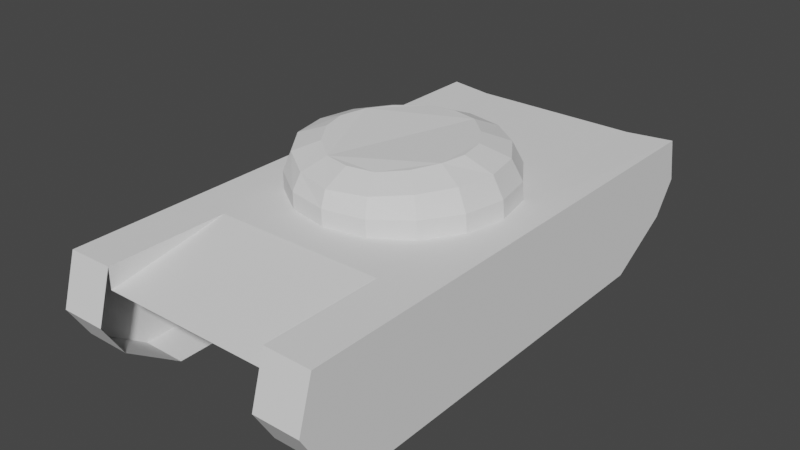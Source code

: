 # Source: Tunk.blend  (saved by Blender 2.90.8; exported with 4.5.12 LTS)
import bpy
from mathutils import Matrix  # noqa: F401  (used for matrix-valued properties, if any)

bpy.ops.wm.read_factory_settings(use_empty=True)
scene = bpy.context.scene
scene.name = 'Scene'

# ---- collections
col_collection = bpy.data.collections.new('Collection'); scene.collection.children.link(col_collection)

# ---- world
world_world = bpy.data.worlds.new('World'); scene.world = world_world
world_world.use_nodes = True; world_world.node_tree.nodes.clear()
_N = world_world.node_tree.nodes; _L = world_world.node_tree.links
n0 = _N.new('ShaderNodeOutputWorld'); n0.name = 'World Output'; n0.location = (300, 300)
n1 = _N.new('ShaderNodeBackground'); n1.name = 'Background'; n1.location = (10, 300)
n1.inputs[0].default_value = (0.05088, 0.05088, 0.05088, 1.0)
_L.new(n1.outputs[0], n0.inputs[0])
n0.is_active_output = True
world_world.color = (0.05088, 0.05088, 0.05088)
world_world.use_sun_shadow = False
world_world.sun_shadow_jitter_overblur = 0.0

# ---- meshes
me_plane = bpy.data.meshes.new('Plane')
me_plane.from_pydata([(0.5751, -1.719, -0.008201), (0.5751, 1.623, -0.008201), (0.5751, -1.324, -0.8015), (0.5751, 1.14, -0.7784), (0.0, -1.719, -0.1488), (0.0, 1.623, -0.008201), (0.0, -1.324, -0.5388), (0.0, 1.368, -0.5388), (0.8827, -1.719, -0.01247), (0.8827, 1.672, -0.003929), (0.8827, -1.324, -0.8015), (0.8827, 1.14, -0.7784), (0.5751, -1.324, -0.5388), (0.5751, 1.368, -0.5388), (0.8827, 1.726, -0.2979), (0.8827, 1.571, -0.5189), (0.5751, 1.726, -0.2979), (0.5751, 1.571, -0.5189), (0.8827, -1.684, -0.5608), (0.8827, -1.816, -0.3433), (0.5751, -1.684, -0.5608), (0.5751, -1.816, -0.3433), (0.5751, -0.9169, -0.008201), (0.0, -0.9169, -0.008201), (0.5751, -1.719, -0.1488), (0.5751, -0.9169, -0.008201)], [], [(4, 24, 25, 23), (1, 13, 7, 5), (24, 4, 6, 12), (2, 3, 11, 10), (16, 1, 9, 14), (10, 9, 8, 19, 18), (10, 11, 15, 14, 9), (20, 2, 10, 18), (22, 8, 9), (3, 17, 15, 11), (17, 16, 14, 15), (0, 21, 19, 8), (21, 20, 18, 19), (7, 13, 12, 6), (23, 25, 1, 5), (9, 1, 25), (22, 0, 8), (22, 24, 0)])
_uv = me_plane.uv_layers.new(name='UVMap')
_uv.uv.foreach_set('vector', [0.5, 0.0, 1.0, 0.0, 1.0, 0.23, 0.5, 0.23, 1.0, 1.0, 1.0, 0.0, 0.5, 0.0, 0.5, 1.0, 1.0, 0.0, 0.5, 0.0, 0.5, 0.0, 1.0, 0.0, 1.0, 0.0, 1.0, 0.0, 1.0, 0.0, 1.0, 0.0, 1.0, 0.6667, 1.0, 1.0, 1.0, 1.0, 1.0, 0.6667, 1.0, 0.0, 1.0, 1.0, 1.0, 0.0, 1.0, 0.0, 1.0, 0.0, 1.0, 0.0, 1.0, 0.0, 1.0, 0.3333, 1.0, 0.6667, 1.0, 1.0, 1.0, 0.0, 1.0, 0.0, 1.0, 0.0, 1.0, 0.0, 1.0, 0.23, 1.0, 0.0, 1.0, 1.0, 1.0, 0.0, 1.0, 0.3333, 1.0, 0.3333, 1.0, 0.0, 1.0, 0.3333, 1.0, 0.6667, 1.0, 0.6667, 1.0, 0.3333, 1.0, 0.0, 1.0, 0.0, 1.0, 0.0, 1.0, 0.0, 1.0, 0.0, 1.0, 0.0, 1.0, 0.0, 1.0, 0.0, 0.5, 0.0, 1.0, 0.0, 1.0, 0.0, 0.5, 0.0, 0.5, 0.23, 1.0, 0.23, 1.0, 1.0, 0.5, 1.0, 1.0, 1.0, 1.0, 1.0, 1.0, 0.23, 1.0, 0.23, 1.0, 0.0, 1.0, 0.0, 1.0, 0.23, 0.0, 0.0, 1.0, 0.0])
me_plane.use_remesh_fix_poles = True
me_plane.use_remesh_preserve_attributes = False
me_plane.use_mirror_vertex_groups = False
me_plane.update()
me_sphere = bpy.data.meshes.new('Sphere')
me_sphere.from_pydata([(-0.04444, 0.6698, 0.7743), (-0.04402, 0.9376, 0.2823), (0.1867, 0.6238, 0.7743), (0.3095, 0.8673, 0.2823), (0.3114, 0.7257, -5.96e-08), (0.3827, 0.437, 0.7873), (0.6093, 0.6991, 0.2823), (0.4528, 0.6419, -5.96e-08), (0.5137, 0.241, 0.7873), (0.8095, 0.3994, 0.2823), (0.815, 0.4127, -5.96e-08), (0.5596, -0.001593, 0.7908), (0.8799, 0.04585, 0.2823), (0.8859, 0.05662, -5.96e-08), (0.5137, -0.2137, 0.7769), (0.8095, -0.3077, 0.2823), (0.815, -0.2995, -5.96e-08), (0.3827, -0.4167, 0.739), (0.6093, -0.6074, 0.2823), (0.6133, -0.6014, -5.96e-08), (0.1867, -0.5574, 0.6951), (0.3095, -0.8077, 0.2616), (0.3114, -0.8031, -5.96e-08), (-0.04444, -0.607, 0.6997), (-0.04402, -0.878, 0.2616), (-0.0447, -0.8739, -5.96e-08), (-0.2756, -0.5574, 0.6951), (-0.3976, -0.8077, 0.2616), (-0.4008, -0.8031, -5.96e-08), (-0.4716, -0.4167, 0.739), (-0.6973, -0.6074, 0.2823), (-0.7027, -0.6014, -5.96e-08), (-0.6025, -0.2137, 0.7769), (-0.8976, -0.3077, 0.2823), (-0.9044, -0.2995, -5.96e-08), (-0.6485, -0.001593, 0.7908), (-0.9679, 0.04585, 0.2823), (-0.9753, 0.05662, -5.96e-08), (-0.6025, 0.241, 0.7873), (-0.8976, 0.3994, 0.2823), (-0.9044, 0.4127, -5.96e-08), (-0.4716, 0.437, 0.7873), (-0.6973, 0.6991, 0.2823), (-0.5384, 0.6419, -5.96e-08), (-0.2756, 0.6238, 0.7743), (-0.3976, 0.8673, 0.2823), (-0.4008, 0.7257, -5.96e-08), (-0.03324, 0.8462, -5.96e-08), (-0.04423, 0.8827, 0.6132), (0.2796, 0.8183, 0.6132), (0.5541, 0.6154, 0.6215), (0.7375, 0.3409, 0.6215), (0.802, 0.01707, 0.6215), (0.7375, -0.3068, 0.6215), (0.5541, -0.5675, 0.5841), (0.2796, -0.7487, 0.5261), (-0.04423, -0.8314, 0.5074), (-0.3681, -0.7487, 0.5261), (-0.6426, -0.5675, 0.5841), (-0.826, -0.3068, 0.6215), (-0.8904, 0.01707, 0.6215), (-0.826, 0.3409, 0.6215), (-0.6426, 0.6154, 0.6215), (-0.3681, 0.8183, 0.6132)], [], [(48, 0, 2, 49), (47, 1, 3, 4), (49, 2, 5, 50), (4, 3, 6, 7), (7, 6, 9, 10), (50, 5, 8, 51), (51, 8, 11, 52), (10, 9, 12, 13), (52, 11, 14, 53), (13, 12, 15, 16), (16, 15, 18, 19), (53, 14, 17, 54), (19, 18, 21, 22), (54, 17, 20, 55), (55, 20, 23, 56), (22, 21, 24, 25), (56, 23, 26, 57), (25, 24, 27, 28), (28, 27, 30, 31), (57, 26, 29, 58), (31, 30, 33, 34), (58, 29, 32, 59), (59, 32, 35, 60), (34, 33, 36, 37), (60, 35, 38, 61), (37, 36, 39, 40), (40, 39, 42, 43), (61, 38, 41, 62), (62, 41, 44, 63), (43, 42, 45, 46), (63, 44, 0, 48), (46, 45, 1, 47), (0, 44, 41, 38, 35, 32, 29, 26, 23, 20, 17, 14, 11, 8, 5, 2), (45, 63, 48, 1), (42, 62, 63, 45), (39, 61, 62, 42), (36, 60, 61, 39), (33, 59, 60, 36), (30, 58, 59, 33), (27, 57, 58, 30), (24, 56, 57, 27), (21, 55, 56, 24), (18, 54, 55, 21), (15, 53, 54, 18), (12, 52, 53, 15), (9, 51, 52, 12), (6, 50, 51, 9), (3, 49, 50, 6), (1, 48, 49, 3)])
_uv = me_sphere.uv_layers.new(name='UVMap')
_uv.uv.foreach_set('vector', [0.75, 0.6875, 0.75, 0.75, 0.6875, 0.75, 0.6875, 0.6875, 0.75, 0.5, 0.75, 0.625, 0.6875, 0.625, 0.6875, 0.5, 0.6875, 0.6875, 0.6875, 0.75, 0.625, 0.75, 0.625, 0.6875, 0.6875, 0.5, 0.6875, 0.625, 0.625, 0.625, 0.625, 0.5, 0.625, 0.5, 0.625, 0.625, 0.5625, 0.625, 0.5625, 0.5, 0.625, 0.6875, 0.625, 0.75, 0.5625, 0.75, 0.5625, 0.6875, 0.5625, 0.6875, 0.5625, 0.75, 0.5, 0.75, 0.5, 0.6875, 0.5625, 0.5, 0.5625, 0.625, 0.5, 0.625, 0.5, 0.5, 0.5, 0.6875, 0.5, 0.75, 0.4375, 0.75, 0.4375, 0.6875, 0.5, 0.5, 0.5, 0.625, 0.4375, 0.625, 0.4375, 0.5, 0.4375, 0.5, 0.4375, 0.625, 0.375, 0.625, 0.375, 0.5, 0.4375, 0.6875, 0.4375, 0.75, 0.375, 0.75, 0.375, 0.6875, 0.375, 0.5, 0.375, 0.625, 0.3125, 0.625, 0.3125, 0.5, 0.375, 0.6875, 0.375, 0.75, 0.3125, 0.75, 0.3125, 0.6875, 0.3125, 0.6875, 0.3125, 0.75, 0.25, 0.75, 0.25, 0.6875, 0.3125, 0.5, 0.3125, 0.625, 0.25, 0.625, 0.25, 0.5, 0.25, 0.6875, 0.25, 0.75, 0.1875, 0.75, 0.1875, 0.6875, 0.25, 0.5, 0.25, 0.625, 0.1875, 0.625, 0.1875, 0.5, 0.1875, 0.5, 0.1875, 0.625, 0.125, 0.625, 0.125, 0.5, 0.1875, 0.6875, 0.1875, 0.75, 0.125, 0.75, 0.125, 0.6875, 0.125, 0.5, 0.125, 0.625, 0.0625, 0.625, 0.0625, 0.5, 0.125, 0.6875, 0.125, 0.75, 0.0625, 0.75, 0.0625, 0.6875, 0.0625, 0.6875, 0.0625, 0.75, 0.0, 0.75, 0.0, 0.6875, 0.0625, 0.5, 0.0625, 0.625, 0.0, 0.625, 0.0, 0.5, 1.0, 0.6875, 1.0, 0.75, 0.9375, 0.75, 0.9375, 0.6875, 1.0, 0.5, 1.0, 0.625, 0.9375, 0.625, 0.9375, 0.5, 0.9375, 0.5, 0.9375, 0.625, 0.875, 0.625, 0.875, 0.5, 0.9375, 0.6875, 0.9375, 0.75, 0.875, 0.75, 0.875, 0.6875, 0.875, 0.6875, 0.875, 0.75, 0.8125, 0.75, 0.8125, 0.6875, 0.875, 0.5, 0.875, 0.625, 0.8125, 0.625, 0.8125, 0.5, 0.8125, 0.6875, 0.8125, 0.75, 0.75, 0.75, 0.75, 0.6875, 0.8125, 0.5, 0.8125, 0.625, 0.75, 0.625, 0.75, 0.5, 0.75, 0.75, 0.8125, 0.75, 0.875, 0.75, 0.9375, 0.75, 1.0, 0.75, 0.0625, 0.75, 0.125, 0.75, 0.1875, 0.75, 0.25, 0.75, 0.3125, 0.75, 0.375, 0.75, 0.4375, 0.75, 0.5, 0.75, 0.5625, 0.75, 0.625, 0.75, 0.6875, 0.75, 0.8125, 0.625, 0.8125, 0.6875, 0.75, 0.6875, 0.75, 0.625, 0.875, 0.625, 0.875, 0.6875, 0.8125, 0.6875, 0.8125, 0.625, 0.9375, 0.625, 0.9375, 0.6875, 0.875, 0.6875, 0.875, 0.625, 1.0, 0.625, 1.0, 0.6875, 0.9375, 0.6875, 0.9375, 0.625, 0.0625, 0.625, 0.0625, 0.6875, 0.0, 0.6875, 0.0, 0.625, 0.125, 0.625, 0.125, 0.6875, 0.0625, 0.6875, 0.0625, 0.625, 0.1875, 0.625, 0.1875, 0.6875, 0.125, 0.6875, 0.125, 0.625, 0.25, 0.625, 0.25, 0.6875, 0.1875, 0.6875, 0.1875, 0.625, 0.3125, 0.625, 0.3125, 0.6875, 0.25, 0.6875, 0.25, 0.625, 0.375, 0.625, 0.375, 0.6875, 0.3125, 0.6875, 0.3125, 0.625, 0.4375, 0.625, 0.4375, 0.6875, 0.375, 0.6875, 0.375, 0.625, 0.5, 0.625, 0.5, 0.6875, 0.4375, 0.6875, 0.4375, 0.625, 0.5625, 0.625, 0.5625, 0.6875, 0.5, 0.6875, 0.5, 0.625, 0.625, 0.625, 0.625, 0.6875, 0.5625, 0.6875, 0.5625, 0.625, 0.6875, 0.625, 0.6875, 0.6875, 0.625, 0.6875, 0.625, 0.625, 0.75, 0.625, 0.75, 0.6875, 0.6875, 0.6875, 0.6875, 0.625])
me_sphere.use_remesh_fix_poles = True
me_sphere.use_remesh_preserve_attributes = False
me_sphere.use_mirror_vertex_groups = False
me_sphere.update()

# ---- objects
ob_plane = bpy.data.objects.new('Plane', me_plane)
ob_empty = bpy.data.objects.new('Empty', None)
ob_empty_001 = bpy.data.objects.new('Empty.001', None)
ob_empty_002 = bpy.data.objects.new('Empty.002', None)
ob_sphere = bpy.data.objects.new('Sphere', me_sphere)

# ---- transforms, parenting, visibility, modifiers, constraints
ob_plane.location = (0.0, 0.0, 0.4082)
ob_plane.lineart.crease_threshold = 0.0
_m = ob_plane.modifiers.new('Mirror', 'MIRROR')
_m.use_clip = True
_m.merge_threshold = 0.016
ob_empty.location = (2.951, 10.0, -0.9665)
ob_empty.rotation_euler = (1.571, -0.0, -0.0)
ob_empty.scale = (1.606, 1.606, 1.606)
ob_empty.empty_display_type = 'IMAGE'
ob_empty.empty_display_size = 5.0
ob_empty.lineart.crease_threshold = 0.0
ob_empty_001.location = (-10.0, -1.805, -1.014)
ob_empty_001.rotation_euler = (1.571, -0.0, 1.571)
ob_empty_001.scale = (1.606, 1.606, 1.606)
ob_empty_001.empty_display_type = 'IMAGE'
ob_empty_001.empty_display_size = 5.0
ob_empty_001.lineart.crease_threshold = 0.0
ob_empty_002.location = (-1.125, -1.899, -10.0)
ob_empty_002.rotation_euler = (0.0, -0.0, 1.571)
ob_empty_002.scale = (1.606, 1.606, 1.606)
ob_empty_002.empty_display_type = 'IMAGE'
ob_empty_002.empty_display_size = 5.0
ob_empty_002.lineart.crease_threshold = 0.0
ob_sphere.location = (0.0, 0.0, 0.4)
ob_sphere.scale = (0.7764, 0.7764, 0.4293)
ob_sphere.lineart.crease_threshold = 0.0

# ---- collection membership
col_collection.objects.link(ob_plane)
col_collection.objects.link(ob_empty)
col_collection.objects.link(ob_empty_001)
col_collection.objects.link(ob_empty_002)
col_collection.objects.link(ob_sphere)

# ---- scene / render settings (as saved in the file)
scene.frame_start = 1; scene.frame_end = 250; scene.frame_set(1)
scene.render.engine = 'BLENDER_EEVEE_NEXT'
scene.cycles.use_denoising = False
scene.cycles.samples = 128
scene.cycles.sampling_pattern = 'TABULATED_SOBOL'
scene.cycles.use_adaptive_sampling = False
scene.cycles.use_light_tree = False
scene.view_settings.view_transform = 'Filmic'
bpy.context.view_layer.update()

# ---- added for rendering (the .blend has no active camera and no usable light): camera, sun
cam_auto = bpy.data.cameras.new('AutoCamera')
cam_auto.lens = 50.0
cam_auto.sensor_width = 36.0
cam_auto.clip_end = 1000.0
ob_auto_camera = bpy.data.objects.new('AutoCamera', cam_auto)
scene.collection.objects.link(ob_auto_camera)
ob_auto_camera.location = (3.80813, -4.61479, 3.21962)
ob_auto_camera.rotation_euler = (1.09748, -7.21219e-08, 0.694738)
scene.camera = ob_auto_camera
light_auto_sun = bpy.data.lights.new('AutoSun', 'SUN')
light_auto_sun.energy = 3.0
light_auto_sun.angle = 0.0523599
ob_auto_sun = bpy.data.objects.new('AutoSun', light_auto_sun)
scene.collection.objects.link(ob_auto_sun)
ob_auto_sun.rotation_euler = (0.872665, 0.174533, 0.523599)
bpy.context.view_layer.update()
